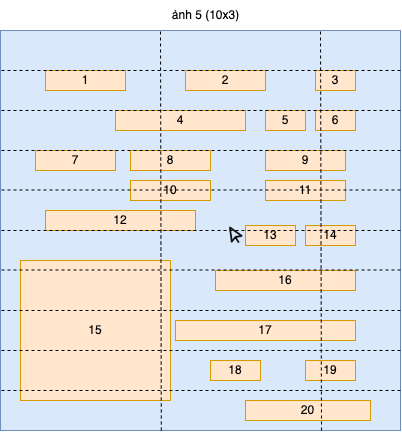

The diagram above was exported from draw.io. Its source (the exported page's mxGraphModel, read from the mxfile embedded in the PNG):
<mxGraphModel dx="908" dy="615" grid="1" gridSize="10" guides="1" tooltips="1" connect="1" arrows="1" fold="1" page="1" pageScale="1" pageWidth="850" pageHeight="1100" math="0" shadow="0">
  <root>
    <mxCell id="0" />
    <mxCell id="1" parent="0" />
    <mxCell id="yj8srvOmooTLqyFzNtMo-1" value="" style="whiteSpace=wrap;html=1;aspect=fixed;fillColor=#dae8fc;strokeColor=#6c8ebf;" vertex="1" parent="1">
      <mxGeometry x="200" y="120" width="400" height="400" as="geometry" />
    </mxCell>
    <mxCell id="yj8srvOmooTLqyFzNtMo-2" value="1" style="rounded=0;whiteSpace=wrap;html=1;fillColor=#ffe6cc;strokeColor=#d79b00;" vertex="1" parent="1">
      <mxGeometry x="245" y="160" width="80" height="20" as="geometry" />
    </mxCell>
    <mxCell id="yj8srvOmooTLqyFzNtMo-3" value="2" style="rounded=0;whiteSpace=wrap;html=1;fillColor=#ffe6cc;strokeColor=#d79b00;" vertex="1" parent="1">
      <mxGeometry x="385" y="160" width="80" height="20" as="geometry" />
    </mxCell>
    <mxCell id="yj8srvOmooTLqyFzNtMo-4" value="6" style="rounded=0;whiteSpace=wrap;html=1;fillColor=#ffe6cc;strokeColor=#d79b00;" vertex="1" parent="1">
      <mxGeometry x="515" y="200" width="40" height="20" as="geometry" />
    </mxCell>
    <mxCell id="yj8srvOmooTLqyFzNtMo-5" value="9" style="rounded=0;whiteSpace=wrap;html=1;fillColor=#ffe6cc;strokeColor=#d79b00;" vertex="1" parent="1">
      <mxGeometry x="465" y="240" width="80" height="20" as="geometry" />
    </mxCell>
    <mxCell id="yj8srvOmooTLqyFzNtMo-6" value="4" style="rounded=0;whiteSpace=wrap;html=1;fillColor=#ffe6cc;strokeColor=#d79b00;" vertex="1" parent="1">
      <mxGeometry x="315" y="200" width="130" height="20" as="geometry" />
    </mxCell>
    <mxCell id="yj8srvOmooTLqyFzNtMo-7" value="10" style="rounded=0;whiteSpace=wrap;html=1;fillColor=#ffe6cc;strokeColor=#d79b00;" vertex="1" parent="1">
      <mxGeometry x="330" y="270" width="80" height="20" as="geometry" />
    </mxCell>
    <mxCell id="yj8srvOmooTLqyFzNtMo-8" value="7" style="rounded=0;whiteSpace=wrap;html=1;fillColor=#ffe6cc;strokeColor=#d79b00;" vertex="1" parent="1">
      <mxGeometry x="235" y="240" width="80" height="20" as="geometry" />
    </mxCell>
    <mxCell id="yj8srvOmooTLqyFzNtMo-9" value="8" style="rounded=0;whiteSpace=wrap;html=1;fillColor=#ffe6cc;strokeColor=#d79b00;" vertex="1" parent="1">
      <mxGeometry x="330" y="240" width="80" height="20" as="geometry" />
    </mxCell>
    <mxCell id="yj8srvOmooTLqyFzNtMo-10" value="11" style="rounded=0;whiteSpace=wrap;html=1;fillColor=#ffe6cc;strokeColor=#d79b00;" vertex="1" parent="1">
      <mxGeometry x="465" y="270" width="80" height="20" as="geometry" />
    </mxCell>
    <mxCell id="yj8srvOmooTLqyFzNtMo-11" value="14" style="rounded=0;whiteSpace=wrap;html=1;fillColor=#ffe6cc;strokeColor=#d79b00;" vertex="1" parent="1">
      <mxGeometry x="505" y="315" width="50" height="20" as="geometry" />
    </mxCell>
    <mxCell id="yj8srvOmooTLqyFzNtMo-12" value="16" style="rounded=0;whiteSpace=wrap;html=1;fillColor=#ffe6cc;strokeColor=#d79b00;" vertex="1" parent="1">
      <mxGeometry x="415" y="360" width="140" height="20" as="geometry" />
    </mxCell>
    <mxCell id="yj8srvOmooTLqyFzNtMo-13" value="17" style="rounded=0;whiteSpace=wrap;html=1;fillColor=#ffe6cc;strokeColor=#d79b00;" vertex="1" parent="1">
      <mxGeometry x="375" y="410" width="180" height="20" as="geometry" />
    </mxCell>
    <mxCell id="yj8srvOmooTLqyFzNtMo-14" value="19" style="rounded=0;whiteSpace=wrap;html=1;fillColor=#ffe6cc;strokeColor=#d79b00;" vertex="1" parent="1">
      <mxGeometry x="505" y="450" width="50" height="20" as="geometry" />
    </mxCell>
    <mxCell id="yj8srvOmooTLqyFzNtMo-15" value="20" style="rounded=0;whiteSpace=wrap;html=1;fillColor=#ffe6cc;strokeColor=#d79b00;" vertex="1" parent="1">
      <mxGeometry x="445" y="490" width="125" height="20" as="geometry" />
    </mxCell>
    <mxCell id="yj8srvOmooTLqyFzNtMo-16" value="15" style="rounded=0;whiteSpace=wrap;html=1;fillColor=#ffe6cc;strokeColor=#d79b00;" vertex="1" parent="1">
      <mxGeometry x="220" y="350" width="150" height="140" as="geometry" />
    </mxCell>
    <mxCell id="yj8srvOmooTLqyFzNtMo-17" value="3" style="rounded=0;whiteSpace=wrap;html=1;fillColor=#ffe6cc;strokeColor=#d79b00;" vertex="1" parent="1">
      <mxGeometry x="515" y="160" width="40" height="20" as="geometry" />
    </mxCell>
    <mxCell id="yj8srvOmooTLqyFzNtMo-18" value="5" style="rounded=0;whiteSpace=wrap;html=1;fillColor=#ffe6cc;strokeColor=#d79b00;" vertex="1" parent="1">
      <mxGeometry x="465" y="200" width="40" height="20" as="geometry" />
    </mxCell>
    <mxCell id="yj8srvOmooTLqyFzNtMo-19" value="12" style="rounded=0;whiteSpace=wrap;html=1;fillColor=#ffe6cc;strokeColor=#d79b00;" vertex="1" parent="1">
      <mxGeometry x="245" y="300" width="150" height="20" as="geometry" />
    </mxCell>
    <mxCell id="yj8srvOmooTLqyFzNtMo-20" value="18" style="rounded=0;whiteSpace=wrap;html=1;fillColor=#ffe6cc;strokeColor=#d79b00;" vertex="1" parent="1">
      <mxGeometry x="410" y="450" width="50" height="20" as="geometry" />
    </mxCell>
    <mxCell id="yj8srvOmooTLqyFzNtMo-21" value="" style="shape=image;html=1;verticalAlign=top;verticalLabelPosition=bottom;labelBackgroundColor=#ffffff;imageAspect=0;aspect=fixed;image=https://cdn2.iconfinder.com/data/icons/boxicons-regular-vol-3/24/bx-pointer-128.png;imageBorder=none;" vertex="1" parent="1">
      <mxGeometry x="425" y="315" width="20" height="20" as="geometry" />
    </mxCell>
    <mxCell id="yj8srvOmooTLqyFzNtMo-22" value="13" style="rounded=0;whiteSpace=wrap;html=1;fillColor=#ffe6cc;strokeColor=#d79b00;" vertex="1" parent="1">
      <mxGeometry x="445" y="315" width="50" height="20" as="geometry" />
    </mxCell>
    <mxCell id="yj8srvOmooTLqyFzNtMo-23" value="ảnh 5 (10x3)" style="text;html=1;align=center;verticalAlign=middle;resizable=0;points=[];autosize=1;strokeColor=none;fillColor=none;" vertex="1" parent="1">
      <mxGeometry x="360" y="90" width="90" height="30" as="geometry" />
    </mxCell>
    <mxCell id="yj8srvOmooTLqyFzNtMo-24" value="" style="endArrow=none;dashed=1;html=1;rounded=0;entryX=0.358;entryY=0;entryDx=0;entryDy=0;entryPerimeter=0;exitX=0.36;exitY=1.005;exitDx=0;exitDy=0;exitPerimeter=0;" edge="1" parent="1">
      <mxGeometry width="50" height="50" relative="1" as="geometry">
        <mxPoint x="360.8" y="520" as="sourcePoint" />
        <mxPoint x="360.00000000000006" y="118" as="targetPoint" />
      </mxGeometry>
    </mxCell>
    <mxCell id="yj8srvOmooTLqyFzNtMo-25" value="" style="endArrow=none;dashed=1;html=1;rounded=0;entryX=0.358;entryY=0;entryDx=0;entryDy=0;entryPerimeter=0;exitX=0.36;exitY=1.005;exitDx=0;exitDy=0;exitPerimeter=0;" edge="1" parent="1">
      <mxGeometry width="50" height="50" relative="1" as="geometry">
        <mxPoint x="521" y="520" as="sourcePoint" />
        <mxPoint x="520" y="118" as="targetPoint" />
      </mxGeometry>
    </mxCell>
    <mxCell id="yj8srvOmooTLqyFzNtMo-26" value="" style="endArrow=none;dashed=1;html=1;rounded=0;exitX=1;exitY=0.5;exitDx=0;exitDy=0;" edge="1" parent="1" source="yj8srvOmooTLqyFzNtMo-1">
      <mxGeometry width="50" height="50" relative="1" as="geometry">
        <mxPoint x="400" y="340" as="sourcePoint" />
        <mxPoint x="200" y="320" as="targetPoint" />
      </mxGeometry>
    </mxCell>
    <mxCell id="yj8srvOmooTLqyFzNtMo-27" value="" style="endArrow=none;dashed=1;html=1;rounded=0;exitX=1;exitY=0.5;exitDx=0;exitDy=0;" edge="1" parent="1">
      <mxGeometry width="50" height="50" relative="1" as="geometry">
        <mxPoint x="600" y="480" as="sourcePoint" />
        <mxPoint x="200" y="480" as="targetPoint" />
      </mxGeometry>
    </mxCell>
    <mxCell id="yj8srvOmooTLqyFzNtMo-28" value="" style="endArrow=none;dashed=1;html=1;rounded=0;" edge="1" parent="1">
      <mxGeometry width="50" height="50" relative="1" as="geometry">
        <mxPoint x="600" y="440" as="sourcePoint" />
        <mxPoint x="200" y="440" as="targetPoint" />
      </mxGeometry>
    </mxCell>
    <mxCell id="yj8srvOmooTLqyFzNtMo-29" value="" style="endArrow=none;dashed=1;html=1;rounded=0;" edge="1" parent="1">
      <mxGeometry width="50" height="50" relative="1" as="geometry">
        <mxPoint x="600" y="400" as="sourcePoint" />
        <mxPoint x="200" y="400" as="targetPoint" />
      </mxGeometry>
    </mxCell>
    <mxCell id="yj8srvOmooTLqyFzNtMo-30" value="" style="endArrow=none;dashed=1;html=1;rounded=0;" edge="1" parent="1">
      <mxGeometry width="50" height="50" relative="1" as="geometry">
        <mxPoint x="600" y="359.5" as="sourcePoint" />
        <mxPoint x="200" y="359.5" as="targetPoint" />
      </mxGeometry>
    </mxCell>
    <mxCell id="yj8srvOmooTLqyFzNtMo-31" value="" style="endArrow=none;dashed=1;html=1;rounded=0;exitX=1;exitY=0.5;exitDx=0;exitDy=0;" edge="1" parent="1">
      <mxGeometry width="50" height="50" relative="1" as="geometry">
        <mxPoint x="600" y="279.5" as="sourcePoint" />
        <mxPoint x="200" y="279.5" as="targetPoint" />
      </mxGeometry>
    </mxCell>
    <mxCell id="yj8srvOmooTLqyFzNtMo-32" value="" style="endArrow=none;dashed=1;html=1;rounded=0;exitX=1;exitY=0.5;exitDx=0;exitDy=0;" edge="1" parent="1">
      <mxGeometry width="50" height="50" relative="1" as="geometry">
        <mxPoint x="600" y="240" as="sourcePoint" />
        <mxPoint x="200" y="240" as="targetPoint" />
      </mxGeometry>
    </mxCell>
    <mxCell id="yj8srvOmooTLqyFzNtMo-33" value="" style="endArrow=none;dashed=1;html=1;rounded=0;exitX=1;exitY=0.5;exitDx=0;exitDy=0;" edge="1" parent="1">
      <mxGeometry width="50" height="50" relative="1" as="geometry">
        <mxPoint x="600" y="200" as="sourcePoint" />
        <mxPoint x="200" y="200" as="targetPoint" />
      </mxGeometry>
    </mxCell>
    <mxCell id="yj8srvOmooTLqyFzNtMo-34" value="" style="endArrow=none;dashed=1;html=1;rounded=0;exitX=1;exitY=0.5;exitDx=0;exitDy=0;" edge="1" parent="1">
      <mxGeometry width="50" height="50" relative="1" as="geometry">
        <mxPoint x="600" y="160" as="sourcePoint" />
        <mxPoint x="200" y="160" as="targetPoint" />
      </mxGeometry>
    </mxCell>
  </root>
</mxGraphModel>